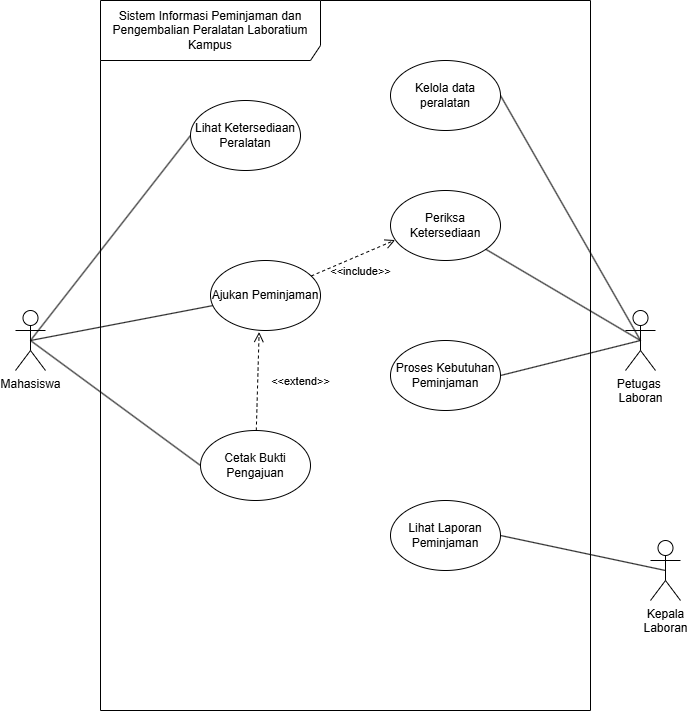

The diagram above was exported from draw.io. Its source (the exported page's mxGraphModel, read from the mxfile embedded in the PNG):
<mxGraphModel dx="935" dy="754" grid="1" gridSize="10" guides="1" tooltips="1" connect="1" arrows="1" fold="1" page="1" pageScale="1" pageWidth="850" pageHeight="1100" math="0" shadow="0">
  <root>
    <mxCell id="0" />
    <mxCell id="1" parent="0" />
    <mxCell id="Wv3v-C_7wDzccA2oRra--1" parent="1" style="shape=umlFrame;whiteSpace=wrap;html=1;pointerEvents=0;recursiveResize=0;container=1;collapsible=0;width=220;height=60;align=center;" value="&lt;div style=&quot;&quot;&gt;Sistem Informasi Peminjaman dan Pengembalian Peralatan Laboratium Kampus&lt;/div&gt;" vertex="1">
      <mxGeometry height="710" width="490" x="190" y="300" as="geometry" />
    </mxCell>
    <mxCell id="Wv3v-C_7wDzccA2oRra--2" parent="Wv3v-C_7wDzccA2oRra--1" style="ellipse;html=1;whiteSpace=wrap;align=center;" value="Ajukan Peminjaman" vertex="1">
      <mxGeometry height="70" width="110" x="110" y="260" as="geometry" />
    </mxCell>
    <mxCell id="Wv3v-C_7wDzccA2oRra--3" parent="Wv3v-C_7wDzccA2oRra--1" style="ellipse;html=1;whiteSpace=wrap;align=center;" value="Periksa Ketersediaan" vertex="1">
      <mxGeometry height="70" width="110" x="290" y="190" as="geometry" />
    </mxCell>
    <mxCell id="Wv3v-C_7wDzccA2oRra--18" edge="1" parent="Wv3v-C_7wDzccA2oRra--1" source="Wv3v-C_7wDzccA2oRra--4" style="edgeStyle=none;html=1;exitX=0.5;exitY=0.5;exitDx=0;exitDy=0;exitPerimeter=0;entryX=0;entryY=0.5;entryDx=0;entryDy=0;endArrow=none;endFill=0;" target="Wv3v-C_7wDzccA2oRra--10">
      <mxGeometry relative="1" as="geometry" />
    </mxCell>
    <mxCell id="Wv3v-C_7wDzccA2oRra--19" edge="1" parent="Wv3v-C_7wDzccA2oRra--1" source="Wv3v-C_7wDzccA2oRra--4" style="edgeStyle=none;html=1;exitX=0.5;exitY=0.5;exitDx=0;exitDy=0;exitPerimeter=0;entryX=0;entryY=0.5;entryDx=0;entryDy=0;endArrow=none;endFill=0;" target="Wv3v-C_7wDzccA2oRra--8">
      <mxGeometry relative="1" as="geometry" />
    </mxCell>
    <mxCell id="Wv3v-C_7wDzccA2oRra--4" parent="Wv3v-C_7wDzccA2oRra--1" style="shape=umlActor;verticalLabelPosition=bottom;verticalAlign=top;html=1;" value="Mahasiswa&lt;div&gt;&lt;br&gt;&lt;/div&gt;" vertex="1">
      <mxGeometry height="60" width="30" x="-85" y="310" as="geometry" />
    </mxCell>
    <mxCell id="Wv3v-C_7wDzccA2oRra--16" edge="1" parent="Wv3v-C_7wDzccA2oRra--1" source="Wv3v-C_7wDzccA2oRra--5" style="edgeStyle=none;html=1;exitX=0.5;exitY=0.5;exitDx=0;exitDy=0;exitPerimeter=0;entryX=1;entryY=0.5;entryDx=0;entryDy=0;endArrow=none;endFill=0;" target="Wv3v-C_7wDzccA2oRra--12">
      <mxGeometry relative="1" as="geometry" />
    </mxCell>
    <mxCell id="Wv3v-C_7wDzccA2oRra--17" edge="1" parent="Wv3v-C_7wDzccA2oRra--1" source="Wv3v-C_7wDzccA2oRra--5" style="edgeStyle=none;html=1;exitX=0.5;exitY=0.5;exitDx=0;exitDy=0;exitPerimeter=0;entryX=1;entryY=0.5;entryDx=0;entryDy=0;endArrow=none;endFill=0;" target="Wv3v-C_7wDzccA2oRra--11">
      <mxGeometry relative="1" as="geometry" />
    </mxCell>
    <mxCell id="Wv3v-C_7wDzccA2oRra--5" parent="Wv3v-C_7wDzccA2oRra--1" style="shape=umlActor;verticalLabelPosition=bottom;verticalAlign=top;html=1;" value="&lt;div&gt;Petugas&amp;nbsp;&lt;/div&gt;&lt;div&gt;Laboran&lt;/div&gt;&lt;div&gt;&lt;br&gt;&lt;/div&gt;" vertex="1">
      <mxGeometry height="60" width="30" x="525" y="310" as="geometry" />
    </mxCell>
    <mxCell id="Wv3v-C_7wDzccA2oRra--6" edge="1" parent="Wv3v-C_7wDzccA2oRra--1" source="Wv3v-C_7wDzccA2oRra--2" style="edgeStyle=none;html=1;entryX=0.5;entryY=0.5;entryDx=0;entryDy=0;entryPerimeter=0;endArrow=none;endFill=0;" target="Wv3v-C_7wDzccA2oRra--4">
      <mxGeometry relative="1" as="geometry" />
    </mxCell>
    <mxCell id="Wv3v-C_7wDzccA2oRra--7" edge="1" parent="Wv3v-C_7wDzccA2oRra--1" source="Wv3v-C_7wDzccA2oRra--3" style="edgeStyle=none;html=1;entryX=0.5;entryY=0.5;entryDx=0;entryDy=0;entryPerimeter=0;endArrow=none;endFill=0;" target="Wv3v-C_7wDzccA2oRra--5">
      <mxGeometry relative="1" as="geometry" />
    </mxCell>
    <mxCell id="Wv3v-C_7wDzccA2oRra--8" parent="Wv3v-C_7wDzccA2oRra--1" style="ellipse;html=1;whiteSpace=wrap;align=center;" value="Lihat Ketersediaan Peralatan" vertex="1">
      <mxGeometry height="70" width="110" x="90" y="100" as="geometry" />
    </mxCell>
    <mxCell id="Wv3v-C_7wDzccA2oRra--10" parent="Wv3v-C_7wDzccA2oRra--1" style="ellipse;html=1;whiteSpace=wrap;align=center;" value="Cetak Bukti Pengajuan" vertex="1">
      <mxGeometry height="70" width="110" x="100" y="430" as="geometry" />
    </mxCell>
    <mxCell id="Wv3v-C_7wDzccA2oRra--11" parent="Wv3v-C_7wDzccA2oRra--1" style="ellipse;html=1;whiteSpace=wrap;align=center;" value="Kelola data peralatan" vertex="1">
      <mxGeometry height="70" width="110" x="290" y="60" as="geometry" />
    </mxCell>
    <mxCell id="Wv3v-C_7wDzccA2oRra--12" parent="Wv3v-C_7wDzccA2oRra--1" style="ellipse;html=1;whiteSpace=wrap;align=center;" value="Proses Kebutuhan Peminjaman" vertex="1">
      <mxGeometry height="70" width="110" x="290" y="340" as="geometry" />
    </mxCell>
    <mxCell id="Wv3v-C_7wDzccA2oRra--13" parent="Wv3v-C_7wDzccA2oRra--1" style="ellipse;html=1;whiteSpace=wrap;align=center;" value="Lihat Laporan Peminjaman" vertex="1">
      <mxGeometry height="70" width="110" x="290" y="500" as="geometry" />
    </mxCell>
    <mxCell id="Wv3v-C_7wDzccA2oRra--22" edge="1" parent="Wv3v-C_7wDzccA2oRra--1" source="Wv3v-C_7wDzccA2oRra--10" style="endArrow=open;startArrow=none;endFill=0;startFill=0;endSize=8;html=1;verticalAlign=bottom;dashed=1;labelBackgroundColor=none;entryX=0.442;entryY=1.022;entryDx=0;entryDy=0;entryPerimeter=0;" target="Wv3v-C_7wDzccA2oRra--2" value="&amp;lt;&amp;lt;extend&amp;gt;&amp;gt;">
      <mxGeometry relative="1" width="160" x="-0.1631" y="-43" as="geometry">
        <mxPoint as="offset" />
        <mxPoint x="-45" y="-40" as="sourcePoint" />
        <mxPoint x="145" y="260" as="targetPoint" />
      </mxGeometry>
    </mxCell>
    <mxCell id="Wv3v-C_7wDzccA2oRra--24" edge="1" parent="Wv3v-C_7wDzccA2oRra--1" source="Wv3v-C_7wDzccA2oRra--2" style="endArrow=open;startArrow=none;endFill=0;startFill=0;endSize=8;html=1;verticalAlign=bottom;dashed=1;labelBackgroundColor=none;entryX=0.042;entryY=0.708;entryDx=0;entryDy=0;entryPerimeter=0;" target="Wv3v-C_7wDzccA2oRra--3" value="&amp;lt;&amp;lt;include&amp;gt;&amp;gt;">
      <mxGeometry relative="1" width="160" x="-0.0461" y="-24" as="geometry">
        <mxPoint x="-1" as="offset" />
        <mxPoint x="30" y="-5" as="sourcePoint" />
        <mxPoint x="380" y="295" as="targetPoint" />
      </mxGeometry>
    </mxCell>
    <mxCell id="Wv3v-C_7wDzccA2oRra--15" edge="1" parent="1" source="Wv3v-C_7wDzccA2oRra--14" style="edgeStyle=none;html=1;entryX=1;entryY=0.5;entryDx=0;entryDy=0;startArrow=none;startFill=0;endArrow=none;endFill=0;exitX=0.5;exitY=0.5;exitDx=0;exitDy=0;exitPerimeter=0;" target="Wv3v-C_7wDzccA2oRra--13">
      <mxGeometry relative="1" as="geometry" />
    </mxCell>
    <mxCell id="Wv3v-C_7wDzccA2oRra--14" parent="1" style="shape=umlActor;verticalLabelPosition=bottom;verticalAlign=top;html=1;" value="&lt;div&gt;Kepala&lt;/div&gt;&lt;div&gt;Laboran&lt;/div&gt;" vertex="1">
      <mxGeometry height="60" width="30" x="740" y="840" as="geometry" />
    </mxCell>
  </root>
</mxGraphModel>